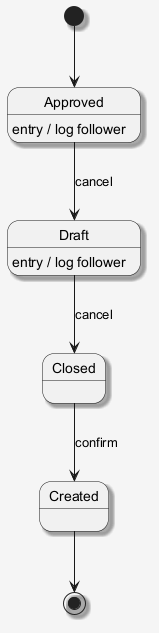

The diagram above was rendered by PlantUML. Its source (embedded in the PNG):
@startuml
skinparam shadowing false
skinparam backgroundColor #F5F5F5
skinparam shadowing true
[*] --> Approved
Approved --> Draft : cancel
Approved : entry / log follower
Draft --> Closed : cancel
Draft : entry / log follower
Closed --> Created : confirm
Created --> [*]
@enduml